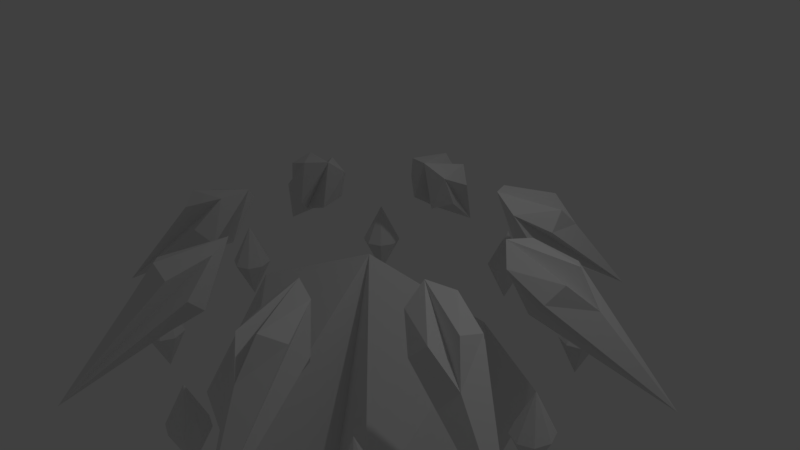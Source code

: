 # Source: Nexus.blend  (saved by Blender 2.79.0; exported with 4.5.12 LTS)
import bpy
from mathutils import Matrix  # noqa: F401  (used for matrix-valued properties, if any)

bpy.ops.wm.read_factory_settings(use_empty=True)
scene = bpy.context.scene
scene.name = 'Scene'

# ---- collections
col_collection_1 = bpy.data.collections.new('Collection 1'); scene.collection.children.link(col_collection_1)

# ---- world
world_world = bpy.data.worlds.new('World'); scene.world = world_world
world_world.color = (0.05088, 0.05088, 0.05088)
world_world.use_sun_shadow = False
world_world.sun_shadow_jitter_overblur = 0.0
world_world.cycles.sampling_method = 'MANUAL'

# ---- cameras
cam_camera = bpy.data.cameras.new('Camera')
cam_camera.clip_end = 100.0
cam_camera.lens = 35.0
cam_camera.sensor_width = 32.0
cam_camera.sensor_height = 18.0
cam_camera.ortho_scale = 7.314
cam_camera.dof.focus_distance = 0.0
cam_camera.dof.aperture_fstop = 128.0

# ---- lights
light_lamp = bpy.data.lights.new('Lamp', 'POINT')
light_lamp.transmission_factor = 0.0
light_lamp.cutoff_distance = 30.0
light_lamp.energy = 100.0
light_lamp.shadow_buffer_clip_start = 1.001
light_lamp.shadow_soft_size = 0.1
light_lamp.shadow_maximum_resolution = 0.006
light_lamp.use_absolute_resolution = True

# ---- meshes
me_cylinder_002 = bpy.data.meshes.new('Cylinder.002')
me_cylinder_002.from_pydata([(-7.451e-09, 7.451e-09, 0.0), (5.984e-08, 1.991, 0.4834), (1.408, 1.408, 0.4834), (1.991, -1.092e-07, 0.4834), (1.408, -1.408, 0.4834), (-1.142e-07, -1.991, 0.4834), (-1.408, -1.408, 0.4834), (-1.991, 1.526e-09, 0.4834), (-1.408, 1.408, 0.4834), (-5.215e-08, 5.215e-08, 1.743), (-1.255, -0.5197, 0.8015), (0.5197, -1.255, 0.1421), (1.255, 0.5197, 0.8015), (-0.5197, 1.255, 0.1421), (-7.451e-09, 7.451e-09, 0.0)], [(0, 14)], [(9, 13, 8), (0, 2, 12), (4, 3, 12), (12, 1, 9), (5, 6, 11), (6, 10, 0), (10, 8, 7), (7, 13, 0), (9, 10, 5), (4, 9, 11), (4, 11, 3), (0, 3, 11), (1, 12, 2), (13, 9, 1), (10, 9, 8), (0, 10, 7), (0, 11, 6), (6, 5, 10), (9, 5, 11), (12, 9, 4), (0, 12, 3), (8, 13, 7), (0, 13, 2), (1, 2, 13)])
me_cylinder_002.use_remesh_preserve_volume = False
me_cylinder_002.use_remesh_preserve_attributes = False
me_cylinder_002.use_mirror_vertex_groups = False
me_cylinder_002.update()
me_cylinder_005 = bpy.data.meshes.new('Cylinder.005')
me_cylinder_005.from_pydata([(-4.999, -0.1016, 0.8302), (-4.999, 1.889, 1.314), (-3.592, 1.306, 1.314), (-3.009, -0.1016, 1.314), (-3.592, -1.509, 1.314), (-4.999, -2.092, 1.314), (-6.407, -1.509, 1.314), (-6.99, -0.1016, 1.314), (-6.407, 1.306, 1.314), (-4.999, -0.1016, 2.573), (-6.254, -0.6212, 1.632), (-4.48, -1.356, 0.9723), (-3.745, 0.4181, 1.632), (-5.519, 1.153, 0.9723), (-4.999, -0.1016, 0.8302), (5.206, 0.1016, -0.8069), (8.742, -1.889, -0.8908), (8.987, -1.306, -0.7042), (9.088, 0.1016, -0.6269), (8.987, 1.509, -0.7042), (8.742, 2.092, -0.8908), (8.498, 1.509, -1.077), (8.396, 0.1016, -1.155), (8.498, -1.306, -1.077), (17.96, 0.1016, -1.11), (10.85, 0.6212, -1.112), (6.335, 1.356, -0.7627), (11.29, -0.4181, -0.7798), (6.155, -1.153, -0.9004), (5.206, 0.1016, -0.8069), (0.0379, 7.938, 0.02213), (3.086, 10.69, 0.01658), (3.537, 9.784, 0.17), (2.974, 9.409, 0.3538), (1.727, 9.784, 0.4603), (0.5265, 10.69, 0.4271), (0.07526, 11.59, 0.2737), (0.6379, 11.97, 0.0899), (1.885, 11.59, -0.0166), (6.413, 17.86, 0.7422), (1.9, 13.31, 0.3237), (0.05611, 8.413, 0.2446), (4.04, 11.69, 0.3829), (1.059, 9.081, -0.08298), (0.0379, 7.938, 0.02213), (-3.551, 5.541, 0.5979), (-2.128, 8.894, 0.853), (-1.156, 7.842, 0.9228), (-1.283, 6.582, 1.037), (-2.436, 5.851, 1.128), (-3.938, 6.079, 1.143), (-4.91, 7.131, 1.073), (-4.783, 8.391, 0.9595), (-3.631, 9.122, 0.8682), (-1.684, 12.55, 2.041), (-4.031, 8.97, 1.275), (-3.512, 4.99, 0.8171), (-1.353, 8.564, 1.248), (-3.285, 7.236, 0.6139), (-3.551, 5.541, 0.5979), (3.665, 5.685, -0.5597), (7.588, 6.223, -0.7057), (7.738, 5.995, -0.504), (7.27, 6.725, -0.3354), (6.459, 7.986, -0.2987), (5.779, 9.038, -0.4154), (5.629, 9.265, -0.6172), (6.097, 8.535, -0.7858), (6.909, 7.275, -0.8225), (14.55, 12.7, -0.5628), (8.065, 9.848, -0.6652), (4.135, 6.908, -0.4097), (9.276, 7.973, -0.4571), (4.969, 5.606, -0.7103), (3.665, 5.685, -0.5597), (0.1685, -7.938, 0.001181), (0.6571, -10.69, 0.4062), (1.858, -9.784, 0.4393), (3.105, -9.409, 0.3328), (3.668, -9.784, 0.149), (3.216, -10.69, -0.004373), (2.015, -11.59, -0.03755), (0.7685, -11.97, 0.06895), (0.2059, -11.59, 0.2527), (6.543, -17.86, 0.7212), (2.698, -13.31, 0.1956), (1.8, -8.413, -0.03504), (3.503, -11.69, 0.4691), (-0.4232, -9.081, 0.1548), (0.1685, -7.938, 0.001181), (3.757, -5.541, -0.5746), (5.871, -8.894, -0.4303), (6.551, -7.842, -0.3135), (7.363, -6.582, -0.3502), (7.831, -5.851, -0.5188), (7.681, -6.079, -0.7206), (7.001, -7.131, -0.8373), (6.189, -8.391, -0.8006), (5.721, -9.122, -0.632), (14.64, -12.55, -0.5776), (8.629, -8.97, -0.7558), (5.368, -4.99, -0.6075), (8.896, -8.564, -0.3961), (3.921, -7.236, -0.5421), (3.757, -5.541, -0.5746), (-3.459, -5.685, 0.583), (-3.846, -6.223, 1.128), (-2.343, -5.995, 1.113), (-1.191, -6.725, 1.022), (-1.064, -7.986, 0.908), (-2.036, -9.038, 0.8382), (-3.538, -9.265, 0.8534), (-4.691, -8.535, 0.9447), (-4.818, -7.275, 1.059), (-1.592, -12.7, 2.026), (-3.466, -9.848, 1.185), (-2.279, -6.908, 0.6193), (-1.733, -7.973, 1.309), (-4.333, -5.606, 0.7821), (-3.459, -5.685, 0.583)], [(0, 14), (15, 29), (30, 44), (45, 59), (60, 74), (75, 89), (90, 104), (105, 119)], [(9, 13, 8), (0, 2, 12), (4, 3, 12), (12, 1, 9), (5, 6, 11), (6, 10, 0), (10, 8, 7), (7, 13, 0), (9, 10, 5), (4, 9, 11), (4, 11, 3), (0, 3, 11), (1, 12, 2), (13, 9, 1), (10, 9, 8), (0, 10, 7), (0, 11, 6), (6, 5, 10), (9, 5, 11), (12, 9, 4), (0, 12, 3), (8, 13, 7), (0, 13, 2), (1, 2, 13), (24, 28, 23), (15, 17, 27), (19, 18, 27), (27, 16, 24), (20, 21, 26), (21, 25, 15), (25, 23, 22), (22, 28, 15), (24, 25, 20), (19, 24, 26), (19, 26, 18), (15, 18, 26), (16, 27, 17), (28, 24, 16), (25, 24, 23), (15, 25, 22), (15, 26, 21), (21, 20, 25), (24, 20, 26), (27, 24, 19), (15, 27, 18), (23, 28, 22), (15, 28, 17), (16, 17, 28), (39, 43, 38), (30, 32, 42), (34, 33, 42), (42, 31, 39), (35, 36, 41), (36, 40, 30), (40, 38, 37), (37, 43, 30), (39, 40, 35), (34, 39, 41), (34, 41, 33), (30, 33, 41), (31, 42, 32), (43, 39, 31), (40, 39, 38), (30, 40, 37), (30, 41, 36), (36, 35, 40), (39, 35, 41), (42, 39, 34), (30, 42, 33), (38, 43, 37), (30, 43, 32), (31, 32, 43), (54, 58, 53), (45, 47, 57), (49, 48, 57), (57, 46, 54), (50, 51, 56), (51, 55, 45), (55, 53, 52), (52, 58, 45), (54, 55, 50), (49, 54, 56), (49, 56, 48), (45, 48, 56), (46, 57, 47), (58, 54, 46), (55, 54, 53), (45, 55, 52), (45, 56, 51), (51, 50, 55), (54, 50, 56), (57, 54, 49), (45, 57, 48), (53, 58, 52), (45, 58, 47), (46, 47, 58), (69, 73, 68), (60, 62, 72), (64, 63, 72), (72, 61, 69), (65, 66, 71), (66, 70, 60), (70, 68, 67), (67, 73, 60), (69, 70, 65), (64, 69, 71), (64, 71, 63), (60, 63, 71), (61, 72, 62), (73, 69, 61), (70, 69, 68), (60, 70, 67), (60, 71, 66), (66, 65, 70), (69, 65, 71), (72, 69, 64), (60, 72, 63), (68, 73, 67), (60, 73, 62), (61, 62, 73), (84, 88, 83), (75, 77, 87), (79, 78, 87), (87, 76, 84), (80, 81, 86), (81, 85, 75), (85, 83, 82), (82, 88, 75), (84, 85, 80), (79, 84, 86), (79, 86, 78), (75, 78, 86), (76, 87, 77), (88, 84, 76), (85, 84, 83), (75, 85, 82), (75, 86, 81), (81, 80, 85), (84, 80, 86), (87, 84, 79), (75, 87, 78), (83, 88, 82), (75, 88, 77), (76, 77, 88), (99, 103, 98), (90, 92, 102), (94, 93, 102), (102, 91, 99), (95, 96, 101), (96, 100, 90), (100, 98, 97), (97, 103, 90), (99, 100, 95), (94, 99, 101), (94, 101, 93), (90, 93, 101), (91, 102, 92), (103, 99, 91), (100, 99, 98), (90, 100, 97), (90, 101, 96), (96, 95, 100), (99, 95, 101), (102, 99, 94), (90, 102, 93), (98, 103, 97), (90, 103, 92), (91, 92, 103), (114, 118, 113), (105, 107, 117), (109, 108, 117), (117, 106, 114), (110, 111, 116), (111, 115, 105), (115, 113, 112), (112, 118, 105), (114, 115, 110), (109, 114, 116), (109, 116, 108), (105, 108, 116), (106, 117, 107), (118, 114, 106), (115, 114, 113), (105, 115, 112), (105, 116, 111), (111, 110, 115), (114, 110, 116), (117, 114, 109), (105, 117, 108), (113, 118, 112), (105, 118, 107), (106, 107, 118)])
me_cylinder_005.use_remesh_preserve_volume = False
me_cylinder_005.use_remesh_preserve_attributes = False
me_cylinder_005.use_mirror_vertex_groups = False
me_cylinder_005.update()
me_cylinder_014 = bpy.data.meshes.new('Cylinder.014')
me_cylinder_014.from_pydata([(-10.35, 0.01314, -2.0), (-10.35, 1.013, 6.378e-06), (-9.642, 0.7202, 6.378e-06), (-9.349, 0.01314, 6.378e-06), (-9.642, -0.694, 6.378e-06), (-10.35, -0.9869, 6.378e-06), (-11.06, -0.694, 6.378e-06), (-11.35, 0.01314, 6.378e-06), (-11.06, 0.7202, 6.378e-06), (7.308, -6.816, -2.0), (6.548, -7.523, 6.378e-06), (6.27, -6.851, 6.378e-06), (6.601, -6.158, 6.378e-06), (7.346, -5.851, 6.378e-06), (8.068, -6.109, 6.378e-06), (8.346, -6.781, 6.378e-06), (8.015, -7.474, 6.378e-06), (7.27, -7.781, 6.378e-06), (-0.01412, -9.626, -2.0), (-1.089, -9.626, 6.378e-06), (-0.7743, -8.968, 6.378e-06), (-0.01412, -8.696, 6.378e-06), (0.7461, -8.968, 6.378e-06), (1.061, -9.626, 6.378e-06), (0.7461, -10.28, 6.378e-06), (-0.01412, -10.56, 6.378e-06), (-0.7743, -10.28, 6.378e-06), (-7.328, -6.797, -2.0), (-8.088, -6.09, 6.378e-06), (-7.365, -5.832, 6.378e-06), (-6.621, -6.14, 6.378e-06), (-6.29, -6.832, 6.378e-06), (-6.568, -7.504, 6.378e-06), (-7.29, -7.762, 6.378e-06), (-8.035, -7.455, 6.378e-06), (-8.365, -6.762, 6.378e-06), (10.35, 0.02046, -2.0), (10.35, -0.9795, 6.378e-06), (9.645, -0.6889, 6.378e-06), (9.349, 0.01722, 6.378e-06), (9.639, 0.7253, 6.378e-06), (10.35, 1.02, 6.378e-06), (11.05, 0.7299, 6.378e-06), (11.35, 0.02371, 6.378e-06), (11.06, -0.6843, 6.378e-06), (-7.333, 6.792, -2.0), (-6.576, 7.502, 6.378e-06), (-6.296, 6.83, 6.378e-06), (-6.624, 6.137, 6.378e-06), (-7.367, 5.827, 6.378e-06), (-8.091, 6.083, 6.378e-06), (-8.371, 6.754, 6.378e-06), (-8.043, 7.448, 6.378e-06), (-7.3, 7.757, 6.378e-06), (-0.022, 9.626, -2.0), (1.053, 9.63, 6.378e-06), (0.7407, 8.971, 6.378e-06), (-0.01851, 8.696, 6.378e-06), (-0.7798, 8.966, 6.378e-06), (-1.097, 9.623, 6.378e-06), (-0.7847, 10.28, 6.378e-06), (-0.02549, 10.56, 6.378e-06), (0.7357, 10.29, 6.378e-06), (7.302, 6.821, -2.0), (8.065, 6.116, 6.378e-06), (7.344, 5.856, 6.378e-06), (6.598, 6.161, 6.378e-06), (6.265, 6.853, 6.378e-06), (6.54, 7.526, 6.378e-06), (7.261, 7.786, 6.378e-06), (8.007, 7.481, 6.378e-06), (8.34, 6.79, 6.378e-06)], [], [(0, 1, 2), (0, 2, 3), (0, 3, 4), (0, 4, 5), (0, 5, 6), (0, 6, 7), (2, 1, 8, 7, 6, 5, 4, 3), (0, 7, 8), (0, 8, 1), (9, 10, 11), (9, 11, 12), (9, 12, 13), (9, 13, 14), (9, 14, 15), (9, 15, 16), (11, 10, 17, 16, 15, 14, 13, 12), (9, 16, 17), (9, 17, 10), (18, 19, 20), (18, 20, 21), (18, 21, 22), (18, 22, 23), (18, 23, 24), (18, 24, 25), (20, 19, 26, 25, 24, 23, 22, 21), (18, 25, 26), (18, 26, 19), (27, 28, 29), (27, 29, 30), (27, 30, 31), (27, 31, 32), (27, 32, 33), (27, 33, 34), (29, 28, 35, 34, 33, 32, 31, 30), (27, 34, 35), (27, 35, 28), (36, 37, 38), (36, 38, 39), (36, 39, 40), (36, 40, 41), (36, 41, 42), (36, 42, 43), (38, 37, 44, 43, 42, 41, 40, 39), (36, 43, 44), (36, 44, 37), (45, 46, 47), (45, 47, 48), (45, 48, 49), (45, 49, 50), (45, 50, 51), (45, 51, 52), (47, 46, 53, 52, 51, 50, 49, 48), (45, 52, 53), (45, 53, 46), (54, 55, 56), (54, 56, 57), (54, 57, 58), (54, 58, 59), (54, 59, 60), (54, 60, 61), (56, 55, 62, 61, 60, 59, 58, 57), (54, 61, 62), (54, 62, 55), (63, 64, 65), (63, 65, 66), (63, 66, 67), (63, 67, 68), (63, 68, 69), (63, 69, 70), (65, 64, 71, 70, 69, 68, 67, 66), (63, 70, 71), (63, 71, 64)])
me_cylinder_014.use_remesh_preserve_volume = False
me_cylinder_014.use_remesh_preserve_attributes = False
me_cylinder_014.use_mirror_vertex_groups = False
me_cylinder_014.update()

# ---- objects
ob_lamp = bpy.data.objects.new('Lamp', light_lamp)
ob_camera = bpy.data.objects.new('Camera', cam_camera)
ob_cylinder_002 = bpy.data.objects.new('Cylinder.002', me_cylinder_002)
ob_cylinder_000 = bpy.data.objects.new('Cylinder.000', me_cylinder_005)
ob_cylinder_003 = bpy.data.objects.new('Cylinder.003', me_cylinder_014)

# ---- transforms, parenting, visibility, modifiers, constraints
ob_lamp.location = (4.076, 1.005, 5.904)
ob_lamp.rotation_euler = (0.6503, 0.05522, 1.866)
ob_lamp.lock_rotations_4d = False
ob_lamp.empty_display_type = 'ARROWS'
ob_lamp.color = (0.0, 0.0, 0.0, 0.0)
ob_lamp.lineart.crease_threshold = 0.0
ob_camera.location = (7.481, -6.508, 5.344)
ob_camera.rotation_euler = (1.109, 0.0, 0.8149)
ob_camera.lock_rotations_4d = False
ob_camera.empty_display_type = 'ARROWS'
ob_camera.color = (0.0, 0.0, 0.0, 0.0)
ob_camera.display_type = 'WIRE'
ob_camera.lineart.crease_threshold = 0.0
ob_cylinder_002.location = (0.0, 0.0, 0.0)
ob_cylinder_002.rotation_euler = (0.0, 3.142, -0.761)
ob_cylinder_002.scale = (1.159, 1.159, 4.549)
ob_cylinder_002.lineart.crease_threshold = 0.0
_m = ob_cylinder_002.modifiers.new('Mirror', 'MIRROR')
_m.use_axis = (False, False, False)
ob_cylinder_000.location = (0.007538, 0.01697, 0.6126)
ob_cylinder_000.rotation_euler = (0.0, 2.269, 0.4119)
ob_cylinder_000.scale = (0.2247, 0.2247, 1.669)
ob_cylinder_000.lineart.crease_threshold = 0.0
_m = ob_cylinder_000.modifiers.new('Mirror', 'MIRROR')
_m.use_axis = (False, False, False)
ob_cylinder_003.location = (0.0, 0.0, -1.217)
ob_cylinder_003.rotation_euler = (0.0, 0.0, 2.353)
ob_cylinder_003.scale = (-0.2694, -0.2896, -0.2896)
ob_cylinder_003.lineart.crease_threshold = 0.0
_m = ob_cylinder_003.modifiers.new('Mirror', 'MIRROR')
_m.use_axis = (False, False, True)

# ---- collection membership
col_collection_1.objects.link(ob_lamp)
col_collection_1.objects.link(ob_camera)
col_collection_1.objects.link(ob_cylinder_002)
col_collection_1.objects.link(ob_cylinder_000)
col_collection_1.objects.link(ob_cylinder_003)

# ---- scene / render settings (as saved in the file)
scene.camera = ob_camera
scene.frame_start = 1; scene.frame_end = 250; scene.frame_set(1)
scene.render.engine = 'BLENDER_EEVEE_NEXT'
scene.render.resolution_percentage = 50
scene.render.dither_intensity = 0.0
scene.cycles.use_denoising = False
scene.cycles.samples = 128
scene.cycles.sampling_pattern = 'TABULATED_SOBOL'
scene.cycles.use_adaptive_sampling = False
scene.cycles.use_light_tree = False
scene.cycles.blur_glossy = 0.0
scene.cycles.sample_clamp_indirect = 0.0
scene.view_settings.view_transform = 'Standard'
bpy.context.view_layer.update()
